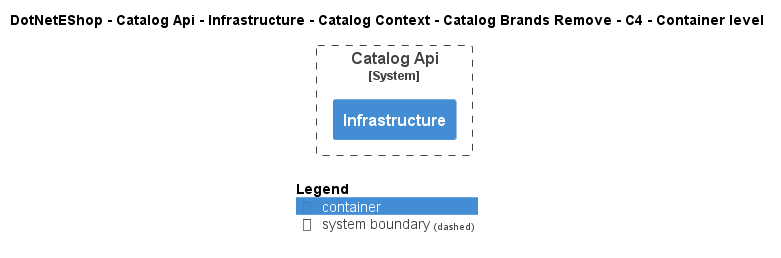

The diagram above was rendered by PlantUML. Its source (embedded in the PNG):
@startuml
!include ..\..\..\..\..\..\..\..\..\.c4s\C4_Container.puml

AddElementTag("c4interflow:lifecycle:new", $bgColor=green, $fontColor=#ffffff, $borderColor=green, $shadowing="False")
AddElementTag("c4interflow:lifecycle:changed", $bgColor=orange, $fontColor=#ffffff, $borderColor=orange, $shadowing="False")
AddElementTag("c4interflow:lifecycle:removed", $bgColor=red, $fontColor=#ffffff, $borderColor=red, $shadowing="False")

AddRelTag("c4interflow:lifecycle:new", $textColor=green, $lineColor=green)
AddRelTag("c4interflow:lifecycle:changed", $textColor=orange, $lineColor=orange)
AddRelTag("c4interflow:lifecycle:removed", $textColor=red, $lineColor=red)

SHOW_PERSON_PORTRAIT()
LAYOUT_TOP_DOWN()

skinparam linetype polyline

title DotNetEShop - Catalog Api - Infrastructure - Catalog Context - Catalog Brands Remove - C4 - Container level


System_Boundary(DotNetEShop.SoftwareSystems.CatalogApi, "Catalog Api") {
    Container(DotNetEShop.SoftwareSystems.CatalogApi.Containers.Infrastructure, "Infrastructure", "", "")
}



SHOW_LEGEND()
@enduml